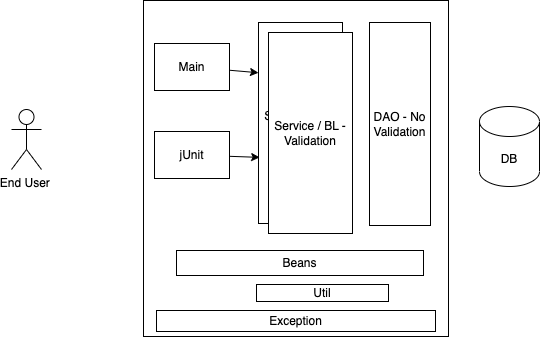

The diagram above was exported from draw.io. Its source (the exported page's mxGraphModel, read from the mxfile embedded in the PNG):
<mxGraphModel dx="463" dy="421" grid="0" gridSize="10" guides="1" tooltips="1" connect="1" arrows="1" fold="1" page="0" pageScale="1" pageWidth="827" pageHeight="1169" math="0" shadow="0">
  <root>
    <mxCell id="0" />
    <mxCell id="1" parent="0" />
    <mxCell id="2" value="DB" style="shape=cylinder3;whiteSpace=wrap;html=1;boundedLbl=1;backgroundOutline=1;size=15;" vertex="1" parent="1">
      <mxGeometry x="604" y="199" width="60" height="80" as="geometry" />
    </mxCell>
    <mxCell id="3" value="" style="rounded=0;whiteSpace=wrap;html=1;" vertex="1" parent="1">
      <mxGeometry x="268" y="93" width="305" height="336" as="geometry" />
    </mxCell>
    <mxCell id="4" value="DAO - No Validation" style="rounded=0;whiteSpace=wrap;html=1;" vertex="1" parent="1">
      <mxGeometry x="494" y="115" width="61" height="203" as="geometry" />
    </mxCell>
    <mxCell id="5" value="End User&amp;nbsp;" style="shape=umlActor;verticalLabelPosition=bottom;verticalAlign=top;html=1;outlineConnect=0;" vertex="1" parent="1">
      <mxGeometry x="136" y="202" width="30" height="60" as="geometry" />
    </mxCell>
    <mxCell id="7" value="Service / BL - Validation" style="rounded=0;whiteSpace=wrap;html=1;" vertex="1" parent="1">
      <mxGeometry x="383" y="115" width="84" height="201" as="geometry" />
    </mxCell>
    <mxCell id="8" value="Service / BL - Validation" style="rounded=0;whiteSpace=wrap;html=1;" vertex="1" parent="1">
      <mxGeometry x="393" y="125" width="84" height="201" as="geometry" />
    </mxCell>
    <mxCell id="12" style="edgeStyle=none;html=1;entryX=0;entryY=0.25;entryDx=0;entryDy=0;" edge="1" parent="1" source="9" target="7">
      <mxGeometry relative="1" as="geometry" />
    </mxCell>
    <mxCell id="9" value="Main" style="rounded=0;whiteSpace=wrap;html=1;" vertex="1" parent="1">
      <mxGeometry x="279" y="136" width="75" height="47" as="geometry" />
    </mxCell>
    <mxCell id="11" style="edgeStyle=none;html=1;entryX=0.014;entryY=0.671;entryDx=0;entryDy=0;entryPerimeter=0;" edge="1" parent="1" source="10" target="7">
      <mxGeometry relative="1" as="geometry" />
    </mxCell>
    <mxCell id="10" value="jUnit" style="rounded=0;whiteSpace=wrap;html=1;" vertex="1" parent="1">
      <mxGeometry x="279" y="224" width="75" height="47" as="geometry" />
    </mxCell>
    <mxCell id="13" value="Beans" style="rounded=0;whiteSpace=wrap;html=1;" vertex="1" parent="1">
      <mxGeometry x="301" y="343" width="247" height="25" as="geometry" />
    </mxCell>
    <mxCell id="14" value="Util" style="rounded=0;whiteSpace=wrap;html=1;" vertex="1" parent="1">
      <mxGeometry x="381" y="377" width="132" height="17" as="geometry" />
    </mxCell>
    <mxCell id="15" value="Exception" style="rounded=0;whiteSpace=wrap;html=1;" vertex="1" parent="1">
      <mxGeometry x="281" y="403" width="279" height="21" as="geometry" />
    </mxCell>
  </root>
</mxGraphModel>